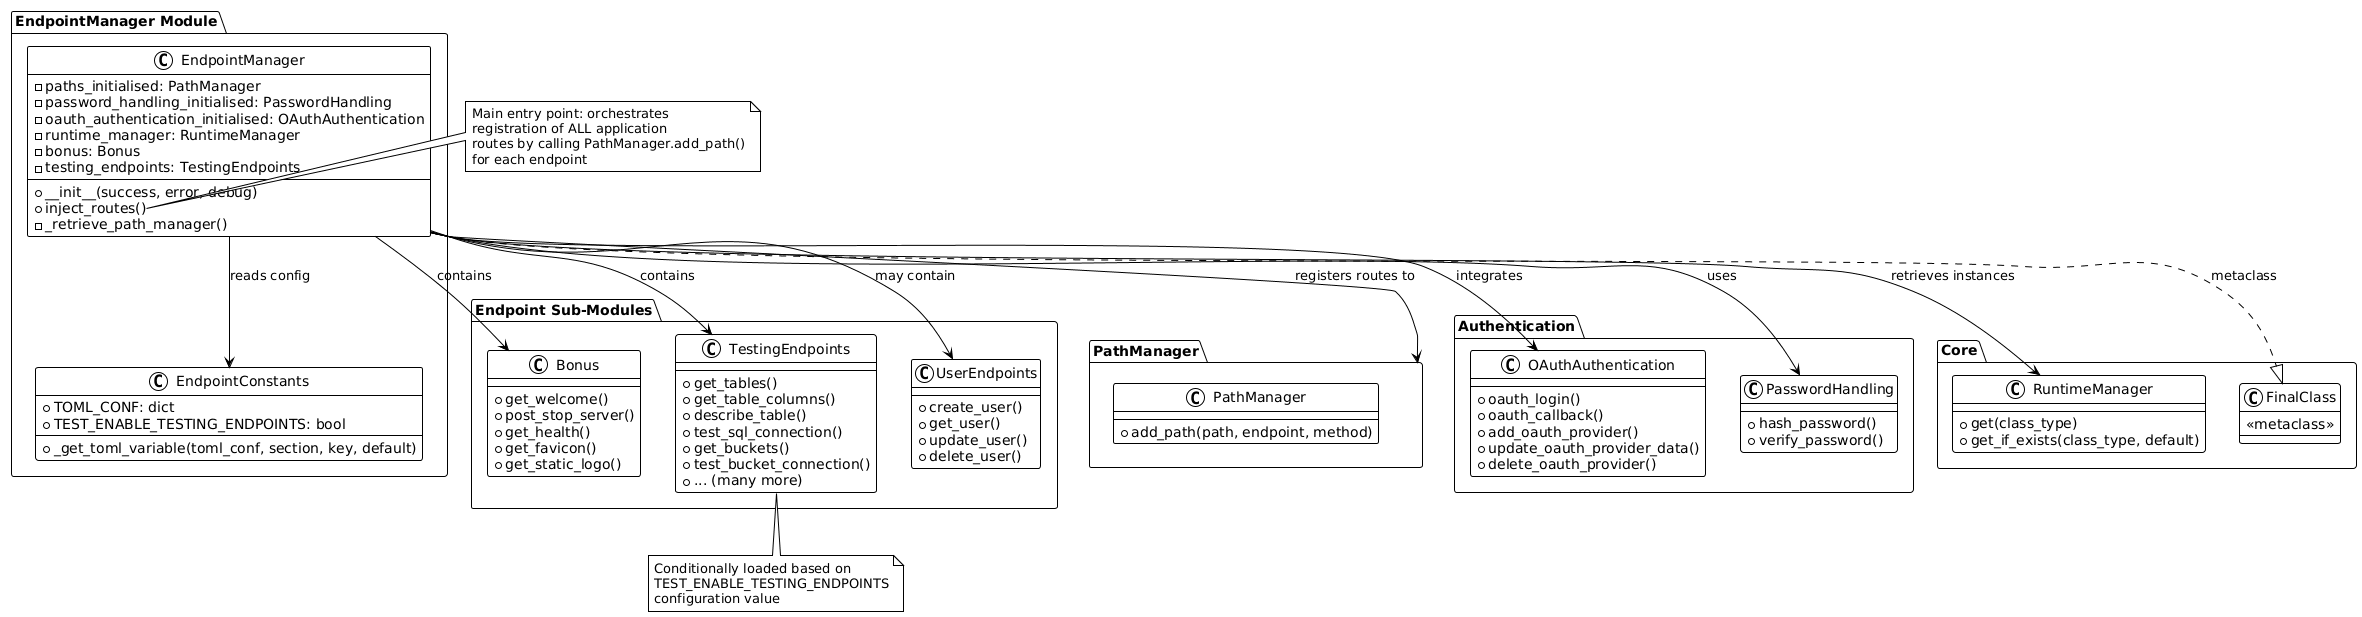

The diagram above was rendered by PlantUML. Its source (embedded in the PNG):
@startuml endpoint_manager_architecture
!theme plain

package "EndpointManager Module" {
  class EndpointManager {
    - paths_initialised: PathManager
    - password_handling_initialised: PasswordHandling
    - oauth_authentication_initialised: OAuthAuthentication
    - runtime_manager: RuntimeManager
    - bonus: Bonus
    - testing_endpoints: TestingEndpoints
    + __init__(success, error, debug)
    + inject_routes()
    - _retrieve_path_manager()
  }

  class EndpointConstants {
    + TOML_CONF: dict
    + TEST_ENABLE_TESTING_ENDPOINTS: bool
    + _get_toml_variable(toml_conf, section, key, default)
  }
}

package "Endpoint Sub-Modules" {
  class Bonus {
    + get_welcome()
    + post_stop_server()
    + get_health()
    + get_favicon()
    + get_static_logo()
  }

  class TestingEndpoints {
    + get_tables()
    + get_table_columns()
    + describe_table()
    + test_sql_connection()
    + get_buckets()
    + test_bucket_connection()
    + ... (many more)
  }

  class UserEndpoints {
    + create_user()
    + get_user()
    + update_user()
    + delete_user()
  }
}

package "PathManager" {
  class PathManager {
    + add_path(path, endpoint, method)
  }
}

package "Authentication" {
  class OAuthAuthentication {
    + oauth_login()
    + oauth_callback()
    + add_oauth_provider()
    + update_oauth_provider_data()
    + delete_oauth_provider()
  }

  class PasswordHandling {
    + hash_password()
    + verify_password()
  }
}

package "Core" {
  class RuntimeManager {
    + get(class_type)
    + get_if_exists(class_type, default)
  }

  class FinalClass {
    <<metaclass>>
  }
}

EndpointManager --> PathManager : registers routes to
EndpointManager --> Bonus : contains
EndpointManager --> TestingEndpoints : contains
EndpointManager --> UserEndpoints : may contain
EndpointManager --> OAuthAuthentication : integrates
EndpointManager --> PasswordHandling : uses
EndpointManager --> RuntimeManager : retrieves instances
EndpointManager ..|> FinalClass : metaclass
EndpointManager --> EndpointConstants : reads config

note right of EndpointManager::inject_routes
  Main entry point: orchestrates
  registration of ALL application
  routes by calling PathManager.add_path()
  for each endpoint
end note

note bottom of TestingEndpoints
  Conditionally loaded based on
  TEST_ENABLE_TESTING_ENDPOINTS
  configuration value
end note

@enduml